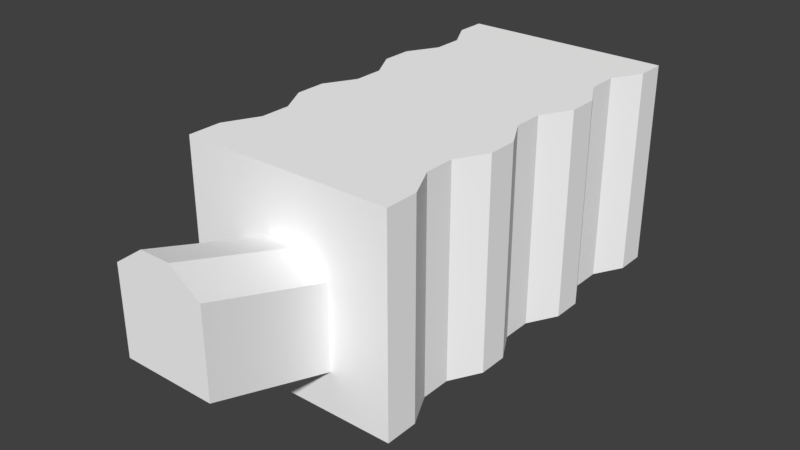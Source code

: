 # Source: Undercrypt_Entrance.blend  (saved by Blender 2.79.0; exported with 4.5.12 LTS)
import bpy
from mathutils import Matrix  # noqa: F401  (used for matrix-valued properties, if any)

bpy.ops.wm.read_factory_settings(use_empty=True)
scene = bpy.context.scene
scene.name = 'Scene'

# ---- collections
col_collection_1 = bpy.data.collections.new('Collection 1'); scene.collection.children.link(col_collection_1)

# ---- materials (node trees are filled in below, after node groups)
mat_probuilderdefault = bpy.data.materials.new('ProBuilderDefault')
mat_probuilderdefault.alpha_threshold = 0.0
mat_probuilderdefault.use_transparent_shadow = False
mat_probuilderdefault.diffuse_color = (1.0, 1.0, 1.0, 1.0)
mat_probuilderdefault.roughness = 0.5

# ---- material node trees

# ---- world
world_world = bpy.data.worlds.new('World'); scene.world = world_world
world_world.color = (0.05088, 0.05088, 0.05088)
world_world.use_sun_shadow = False
world_world.sun_shadow_jitter_overblur = 0.0
world_world.cycles.sampling_method = 'MANUAL'

# ---- meshes
me_plane = bpy.data.meshes.new('Plane')
me_plane.from_pydata([(4.545, 1.711e-06, 0.5), (4.545, 1.711e-06, 2.318), (6.364, 1.711e-06, 2.318), (6.364, 1.711e-06, 0.5), (4.545, 1.711e-06, 4.136), (5.364, 1.711e-06, 4.136), (4.545, 1.711e-06, 5.955), (5.364, 1.711e-06, 5.955), (4.545, 1.711e-06, 7.773), (6.364, 1.711e-06, 7.773), (4.545, 1.711e-06, 9.591), (6.364, 1.711e-06, 9.591), (4.545, 1.711e-06, 11.41), (5.364, 1.711e-06, 11.41), (4.545, 1.711e-06, 13.23), (5.364, 1.711e-06, 13.23), (4.545, 1.711e-06, 15.05), (6.364, 1.711e-06, 15.05), (4.545, 1.711e-06, 16.86), (6.364, 1.711e-06, 16.86), (4.545, 1.711e-06, 18.68), (5.364, 1.711e-06, 18.68), (4.545, 1.711e-06, 20.5), (5.364, 1.711e-06, 20.5), (2.727, 1.711e-06, 0.5), (2.727, 1.711e-06, 2.318), (2.727, 1.711e-06, 4.136), (2.727, 1.711e-06, 5.955), (2.727, 1.711e-06, 7.773), (2.727, 1.711e-06, 9.591), (2.727, 1.711e-06, 11.41), (2.727, 1.711e-06, 13.23), (2.727, 1.711e-06, 15.05), (2.727, 1.711e-06, 16.86), (2.727, 1.711e-06, 18.68), (2.727, 1.711e-06, 20.5), (0.9091, 1.711e-06, 0.5), (0.9091, 1.711e-06, 2.318), (0.9091, 1.711e-06, 4.136), (0.9091, 1.711e-06, 5.955), (0.9091, 1.711e-06, 7.773), (0.9091, 1.711e-06, 9.591), (-0.9091, 1.711e-06, 0.5), (-0.9091, 1.711e-06, 2.318), (-0.9091, 1.711e-06, 4.136), (-0.9091, 1.711e-06, 5.955), (-0.9091, 1.711e-06, 7.773), (-0.9091, 1.711e-06, 9.591), (-2.727, 1.711e-06, 0.5), (-2.727, 1.711e-06, 2.318), (-2.727, 1.711e-06, 4.136), (-2.727, 1.711e-06, 5.955), (-2.727, 1.711e-06, 7.773), (-2.727, 1.711e-06, 9.591), (-2.727, 1.711e-06, 11.41), (-2.727, 1.711e-06, 13.23), (-2.727, 1.711e-06, 15.05), (-2.727, 1.711e-06, 16.86), (-2.727, 1.711e-06, 18.68), (-2.727, 1.711e-06, 20.5), (-4.545, 1.711e-06, 0.5), (-4.545, 1.711e-06, 2.318), (-4.545, 1.711e-06, 4.136), (-4.545, 1.711e-06, 5.955), (-4.545, 1.711e-06, 7.773), (-4.545, 1.711e-06, 9.591), (-4.545, 1.711e-06, 11.41), (-4.545, 1.711e-06, 13.23), (-4.545, 1.711e-06, 15.05), (-4.545, 1.711e-06, 16.86), (-4.545, 1.711e-06, 18.68), (-4.545, 1.711e-06, 20.5), (-6.364, 1.711e-06, 0.5), (-6.364, 1.711e-06, 2.318), (-5.364, 1.711e-06, 4.136), (-5.364, 1.711e-06, 5.955), (-6.364, 1.711e-06, 7.773), (-6.364, 1.711e-06, 9.591), (-5.364, 1.711e-06, 11.41), (-5.364, 1.711e-06, 13.23), (-6.364, 1.711e-06, 15.05), (-6.364, 1.711e-06, 16.86), (-5.364, 1.711e-06, 18.68), (-5.364, 1.711e-06, 20.5), (4.545, 2.037e-06, 22.5), (6.364, 2.037e-06, 22.5), (2.727, 2.037e-06, 22.5), (-2.727, 2.037e-06, 22.5), (-4.545, 2.037e-06, 22.5), (-6.364, 2.037e-06, 22.5), (4.545, 2.362e-06, 24.5), (6.364, 2.362e-06, 24.5), (2.727, 2.362e-06, 24.5), (0.9091, 2.362e-06, 24.5), (-0.9091, 2.362e-06, 24.5), (-2.727, 2.362e-06, 24.5), (-4.545, 2.362e-06, 24.5), (-6.364, 2.362e-06, 24.5), (4.545, 2.5, 0.5), (6.364, 2.5, 2.318), (6.364, 2.5, 0.5), (5.364, 2.5, 4.136), (5.364, 2.5, 5.955), (6.364, 2.5, 7.773), (6.364, 2.5, 9.591), (5.364, 2.5, 11.41), (5.364, 2.5, 13.23), (6.364, 2.5, 15.05), (6.364, 2.5, 16.86), (5.364, 2.5, 18.68), (5.364, 2.5, 20.5), (2.727, 2.5, 0.5), (0.9091, 2.5, 0.5), (-0.9091, 2.5, 0.5), (-2.727, 2.5, 0.5), (-4.545, 2.5, 0.5), (-6.364, 2.5, 0.5), (-6.364, 2.5, 2.318), (-5.364, 2.5, 4.136), (-5.364, 2.5, 5.955), (-6.364, 2.5, 7.773), (-6.364, 2.5, 9.591), (-5.364, 2.5, 11.41), (-5.364, 2.5, 13.23), (-6.364, 2.5, 15.05), (-6.364, 2.5, 16.86), (-5.364, 2.5, 18.68), (-5.364, 2.5, 20.5), (0.9091, 2.5, 0.0), (-0.9091, 2.5, 0.0), (6.364, 2.5, 22.5), (-6.364, 2.5, 22.5), (4.545, 2.5, 24.5), (6.364, 2.5, 24.5), (2.727, 2.5, 24.5), (0.9091, 2.5, 24.5), (-4.545, 2.5, 24.5), (-6.364, 2.5, 24.5), (0.9091, 1.629e-06, 0.0), (-0.9091, 1.629e-06, 0.0), (-0.9091, 0.3125, 11.45), (-0.9091, 0.625, 13.32), (-0.9091, 0.9375, 15.18), (-0.9091, 1.25, 17.05), (-0.9091, 1.563, 18.91), (-0.9091, 1.875, 20.77), (-0.9091, 2.188, 22.64), (-2.727, 0.3125, 11.45), (-2.727, 0.625, 13.32), (-2.727, 0.9375, 15.18), (-2.727, 1.25, 17.05), (-2.727, 1.563, 18.91), (-2.727, 1.875, 20.77), (-2.727, 2.188, 22.64), (0.9091, 0.3125, 11.45), (0.9091, 0.625, 13.32), (0.9091, 0.9375, 15.18), (0.9091, 1.25, 17.05), (0.9091, 1.563, 18.91), (0.9091, 1.875, 20.77), (0.9091, 2.188, 22.64), (2.727, 0.3125, 11.45), (2.727, 0.625, 13.32), (2.727, 0.9375, 15.18), (2.727, 1.25, 17.05), (2.727, 1.563, 18.91), (2.727, 1.875, 20.77), (2.727, 2.188, 22.64), (4.545, 12.5, 0.5), (6.364, 12.5, 2.318), (6.364, 12.5, 0.5), (5.364, 12.5, 4.136), (5.364, 12.5, 5.955), (6.364, 12.5, 7.773), (6.364, 12.5, 9.591), (5.364, 12.5, 11.41), (5.364, 12.5, 13.23), (6.364, 12.5, 15.05), (6.364, 12.5, 16.86), (5.364, 12.5, 18.68), (5.364, 12.5, 20.5), (2.727, 12.5, 0.5), (0.9091, 12.5, 0.5), (-0.9091, 12.5, 0.5), (-2.727, 12.5, 0.5), (-4.545, 12.5, 0.5), (-6.364, 12.5, 0.5), (-6.364, 12.5, 2.318), (-5.364, 12.5, 4.136), (-5.364, 12.5, 5.955), (-6.364, 12.5, 7.773), (-6.364, 12.5, 9.591), (-5.364, 12.5, 11.41), (-5.364, 12.5, 13.23), (-6.364, 12.5, 15.05), (-6.364, 12.5, 16.86), (-5.364, 12.5, 18.68), (-5.364, 12.5, 20.5), (6.364, 12.5, 22.5), (-6.364, 12.5, 22.5), (4.545, 12.5, 24.5), (6.364, 12.5, 24.5), (2.727, 12.5, 24.5), (-4.545, 12.5, 24.5), (-6.364, 12.5, 24.5), (5.364, 7.5, 4.136), (5.364, 7.5, 5.955), (-4.545, 7.5, 0.5), (-2.727, 7.5, 0.5), (-6.364, 7.5, 0.5), (5.364, 7.5, 20.5), (6.364, 7.5, 22.5), (-0.9091, 7.5, 0.5), (6.364, 7.5, 16.86), (5.364, 7.5, 18.68), (-6.364, 7.5, 22.5), (-5.364, 7.5, 20.5), (6.364, 7.5, 9.591), (5.364, 7.5, 11.41), (-5.364, 7.5, 4.136), (-6.364, 7.5, 2.318), (6.364, 7.5, 24.5), (4.545, 7.5, 24.5), (-5.364, 7.5, 18.68), (-6.364, 7.5, 16.86), (6.364, 7.5, 0.5), (6.364, 7.5, 2.318), (2.727, 7.5, 24.5), (-6.364, 7.5, 7.773), (-5.364, 7.5, 5.955), (6.364, 7.5, 15.05), (-6.364, 7.5, 9.591), (-4.545, 7.5, 24.5), (-6.364, 7.5, 24.5), (-5.364, 7.5, 11.41), (6.364, 7.5, 7.773), (4.545, 7.5, 0.5), (-6.364, 7.5, 15.05), (-5.364, 7.5, 13.23), (2.727, 7.5, 0.5), (5.364, 7.5, 13.23), (0.9091, 7.5, 0.5), (0.9091, 8.75, 24.5), (-0.9091, 8.75, 24.5), (-0.9091, 2.5, 24.5), (-2.727, 2.5, 24.5), (-2.727, 12.5, 24.5), (-2.727, 7.5, 24.5), (2.727, 4.842, 32.0), (0.9091, 4.842, 32.0), (-0.9091, 4.842, 32.0), (-2.727, 4.842, 32.0), (2.727, 9.842, 32.0), (-2.727, 9.842, 32.0), (0.9091, 11.09, 32.0), (-0.9091, 11.09, 32.0), (0.9091, 12.5, 24.5), (-0.9091, 12.5, 24.5)], [], [(0, 1, 2, 3), (1, 4, 5, 2), (4, 6, 7, 5), (6, 8, 9, 7), (8, 10, 11, 9), (10, 12, 13, 11), (12, 14, 15, 13), (14, 16, 17, 15), (16, 18, 19, 17), (18, 20, 21, 19), (20, 22, 23, 21), (24, 25, 1, 0), (25, 26, 4, 1), (26, 27, 6, 4), (27, 28, 8, 6), (28, 29, 10, 8), (29, 30, 12, 10), (30, 31, 14, 12), (31, 32, 16, 14), (32, 33, 18, 16), (33, 34, 20, 18), (34, 35, 22, 20), (36, 37, 25, 24), (37, 38, 26, 25), (38, 39, 27, 26), (39, 40, 28, 27), (40, 41, 29, 28), (42, 43, 37, 36), (43, 44, 38, 37), (44, 45, 39, 38), (45, 46, 40, 39), (46, 47, 41, 40), (48, 49, 43, 42), (49, 50, 44, 43), (50, 51, 45, 44), (51, 52, 46, 45), (52, 53, 47, 46), (60, 61, 49, 48), (61, 62, 50, 49), (62, 63, 51, 50), (63, 64, 52, 51), (64, 65, 53, 52), (65, 66, 54, 53), (66, 67, 55, 54), (67, 68, 56, 55), (68, 69, 57, 56), (69, 70, 58, 57), (70, 71, 59, 58), (72, 73, 61, 60), (73, 74, 62, 61), (74, 75, 63, 62), (75, 76, 64, 63), (76, 77, 65, 64), (77, 78, 66, 65), (78, 79, 67, 66), (79, 80, 68, 67), (80, 81, 69, 68), (81, 82, 70, 69), (82, 83, 71, 70), (22, 35, 86, 84), (23, 22, 84, 85), (71, 83, 89, 88), (59, 71, 88, 87), (87, 88, 96, 95), (85, 84, 90, 91), (88, 89, 97, 96), (84, 86, 92, 90), (113, 129, 128, 112), (19, 21, 109, 108), (78, 77, 121, 122), (36, 112, 128, 138), (5, 7, 102, 101), (81, 80, 124, 125), (139, 129, 113, 42), (36, 24, 111, 112), (74, 73, 117, 118), (85, 91, 133, 130), (2, 5, 101, 99), (89, 83, 127, 131), (9, 11, 104, 103), (24, 0, 98, 111), (97, 89, 131, 137), (91, 90, 132, 133), (7, 9, 103, 102), (90, 92, 134, 132), (3, 2, 99, 100), (76, 75, 119, 120), (94, 95, 245, 244), (48, 42, 113, 114), (15, 17, 107, 106), (72, 60, 115, 116), (96, 97, 137, 136), (73, 72, 116, 117), (79, 78, 122, 123), (0, 3, 100, 98), (95, 96, 136, 245), (17, 19, 108, 107), (83, 82, 126, 127), (13, 15, 106, 105), (93, 94, 244, 135), (11, 13, 105, 104), (77, 76, 120, 121), (92, 93, 135, 134), (82, 81, 125, 126), (42, 36, 138, 139), (21, 23, 110, 109), (80, 79, 123, 124), (60, 48, 114, 115), (75, 74, 118, 119), (23, 85, 130, 110), (153, 245, 244, 146), (146, 244, 135, 160), (160, 135, 134, 167), (41, 154, 161, 29), (154, 155, 162, 161), (155, 156, 163, 162), (156, 157, 164, 163), (157, 158, 165, 164), (158, 159, 166, 165), (159, 160, 167, 166), (47, 140, 154, 41), (140, 141, 155, 154), (141, 142, 156, 155), (142, 143, 157, 156), (143, 144, 158, 157), (144, 145, 159, 158), (145, 146, 160, 159), (53, 147, 140, 47), (147, 148, 141, 140), (148, 149, 142, 141), (149, 150, 143, 142), (150, 151, 144, 143), (151, 152, 145, 144), (152, 153, 146, 145), (54, 147, 53), (55, 148, 147, 54), (56, 149, 148, 55), (57, 150, 149, 56), (58, 151, 150, 57), (59, 152, 151, 58), (87, 153, 152, 59), (245, 153, 87, 95), (167, 134, 92, 86), (86, 35, 166, 167), (35, 34, 165, 166), (34, 33, 164, 165), (33, 32, 163, 164), (32, 31, 162, 163), (31, 30, 161, 162), (30, 29, 161), (205, 206, 172, 171), (207, 208, 184, 185), (209, 207, 185, 186), (210, 211, 198, 180), (208, 212, 183, 184), (213, 214, 179, 178), (215, 216, 197, 199), (217, 218, 175, 174), (219, 220, 187, 188), (221, 222, 200, 201), (223, 224, 195, 196), (225, 226, 169, 170), (222, 227, 202, 200), (228, 229, 189, 190), (230, 213, 178, 177), (229, 219, 188, 189), (231, 228, 190, 191), (232, 233, 204, 203), (234, 231, 191, 192), (226, 205, 171, 169), (247, 232, 203, 246), (235, 217, 174, 173), (236, 225, 170, 168), (220, 209, 186, 187), (216, 223, 196, 197), (214, 210, 180, 179), (237, 238, 193, 194), (224, 237, 194, 195), (211, 221, 201, 198), (239, 236, 168, 181), (218, 240, 176, 175), (212, 241, 182, 183), (233, 215, 199, 204), (206, 235, 173, 172), (241, 239, 181, 182), (238, 234, 192, 193), (240, 230, 177, 176), (106, 107, 230, 240), (123, 122, 234, 238), (112, 111, 239, 241), (102, 103, 235, 206), (137, 131, 215, 233), (113, 112, 241, 212), (105, 106, 240, 218), (111, 98, 236, 239), (130, 133, 221, 211), (125, 124, 237, 224), (124, 123, 238, 237), (109, 110, 210, 214), (127, 126, 223, 216), (117, 116, 209, 220), (98, 100, 225, 236), (103, 104, 217, 235), (245, 136, 232, 247), (99, 101, 205, 226), (122, 121, 231, 234), (136, 137, 233, 232), (121, 120, 228, 231), (119, 118, 219, 229), (107, 108, 213, 230), (120, 119, 229, 228), (132, 134, 227, 222), (100, 99, 226, 225), (126, 125, 224, 223), (133, 132, 222, 221), (118, 117, 220, 219), (104, 105, 218, 217), (131, 127, 216, 215), (108, 109, 214, 213), (114, 113, 212, 208), (110, 130, 211, 210), (116, 115, 207, 209), (115, 114, 208, 207), (101, 102, 206, 205), (180, 198, 201, 200, 202, 256, 257, 246, 203, 204, 199, 197, 196, 195, 194, 193, 192, 191, 190, 189, 188, 187, 186, 185, 184, 183, 182, 181, 168, 170, 169, 171, 172, 173, 174, 175, 176, 177, 178, 179), (135, 244, 250, 249), (244, 245, 251, 250), (243, 255, 253, 247), (227, 252, 254, 242), (227, 134, 248, 252), (134, 135, 249, 248), (242, 254, 255, 243), (245, 247, 253, 251), (247, 246, 257, 243), (243, 257, 256, 242), (242, 256, 202, 227), (251, 253, 255, 250), (250, 255, 254, 249), (249, 254, 252, 248)])
_uv = me_plane.uv_layers.new(name='UVMap')
_uv.uv.foreach_set('vector', [-4.545, -10.0, -4.545, -8.182, -6.364, -8.182, -6.364, -10.0, -4.545, -8.182, -4.545, -6.364, -6.364, -6.364, -6.364, -8.182, -4.545, -6.364, -4.545, -4.545, -6.364, -4.545, -6.364, -6.364, -4.545, -4.545, -4.545, -2.727, -6.364, -2.727, -6.364, -4.545, -4.545, -2.727, -4.545, -0.9091, -6.364, -0.9091, -6.364, -2.727, -4.545, -0.9091, -4.545, 0.9091, -6.364, 0.9091, -6.364, -0.9091, -4.545, 0.9091, -4.545, 2.727, -6.364, 2.727, -6.364, 0.9091, -4.545, 2.727, -4.545, 4.545, -6.364, 4.545, -6.364, 2.727, -4.545, 4.545, -4.545, 6.364, -6.364, 6.364, -6.364, 4.545, -4.545, 6.364, -4.545, 8.182, -6.364, 8.182, -6.364, 6.364, -4.545, 8.182, -4.545, 10.0, -6.364, 10.0, -6.364, 8.182, -2.727, -10.0, -2.727, -8.182, -4.545, -8.182, -4.545, -10.0, -2.727, -8.182, -2.727, -6.364, -4.545, -6.364, -4.545, -8.182, -2.727, -6.364, -2.727, -4.545, -4.545, -4.545, -4.545, -6.364, -2.727, -4.545, -2.727, -2.727, -4.545, -2.727, -4.545, -4.545, -2.727, -2.727, -2.727, -0.9091, -4.545, -0.9091, -4.545, -2.727, -2.727, -0.9091, -2.727, 0.9091, -4.545, 0.9091, -4.545, -0.9091, -2.727, 0.9091, -2.727, 2.727, -4.545, 2.727, -4.545, 0.9091, -2.727, 2.727, -2.727, 4.545, -4.545, 4.545, -4.545, 2.727, -2.727, 4.545, -2.727, 6.364, -4.545, 6.364, -4.545, 4.545, -2.727, 6.364, -2.727, 8.182, -4.545, 8.182, -4.545, 6.364, -2.727, 8.182, -2.727, 10.0, -4.545, 10.0, -4.545, 8.182, -0.9091, -10.0, -0.9091, -8.182, -2.727, -8.182, -2.727, -10.0, -0.9091, -8.182, -0.9091, -6.364, -2.727, -6.364, -2.727, -8.182, -0.9091, -6.364, -0.9091, -4.545, -2.727, -4.545, -2.727, -6.364, -0.9091, -4.545, -0.9091, -2.727, -2.727, -2.727, -2.727, -4.545, -0.9091, -2.727, -0.9091, -0.9091, -2.727, -0.9091, -2.727, -2.727, 0.9091, -10.0, 0.9091, -8.182, -0.9091, -8.182, -0.9091, -10.0, 0.9091, -8.182, 0.9091, -6.364, -0.9091, -6.364, -0.9091, -8.182, 0.9091, -6.364, 0.9091, -4.545, -0.9091, -4.545, -0.9091, -6.364, 0.9091, -4.545, 0.9091, -2.727, -0.9091, -2.727, -0.9091, -4.545, 0.9091, -2.727, 0.9091, -0.9091, -0.9091, -0.9091, -0.9091, -2.727, 2.727, -10.0, 2.727, -8.182, 0.9091, -8.182, 0.9091, -10.0, 2.727, -8.182, 2.727, -6.364, 0.9091, -6.364, 0.9091, -8.182, 2.727, -6.364, 2.727, -4.545, 0.9091, -4.545, 0.9091, -6.364, 2.727, -4.545, 2.727, -2.727, 0.9091, -2.727, 0.9091, -4.545, 2.727, -2.727, 2.727, -0.9091, 0.9091, -0.9091, 0.9091, -2.727, 4.545, -10.0, 4.545, -8.182, 2.727, -8.182, 2.727, -10.0, 4.545, -8.182, 4.545, -6.364, 2.727, -6.364, 2.727, -8.182, 4.545, -6.364, 4.545, -4.545, 2.727, -4.545, 2.727, -6.364, 4.545, -4.545, 4.545, -2.727, 2.727, -2.727, 2.727, -4.545, 4.545, -2.727, 4.545, -0.9091, 2.727, -0.9091, 2.727, -2.727, 4.545, -0.9091, 4.545, 0.9091, 2.727, 0.9091, 2.727, -0.9091, 4.545, 0.9091, 4.545, 2.727, 2.727, 2.727, 2.727, 0.9091, 4.545, 2.727, 4.545, 4.545, 2.727, 4.545, 2.727, 2.727, 4.545, 4.545, 4.545, 6.364, 2.727, 6.364, 2.727, 4.545, 4.545, 6.364, 4.545, 8.182, 2.727, 8.182, 2.727, 6.364, 4.545, 8.182, 4.545, 10.0, 2.727, 10.0, 2.727, 8.182, 6.364, -10.0, 6.364, -8.182, 4.545, -8.182, 4.545, -10.0, 6.364, -8.182, 6.364, -6.364, 4.545, -6.364, 4.545, -8.182, 6.364, -6.364, 6.364, -4.545, 4.545, -4.545, 4.545, -6.364, 6.364, -4.545, 6.364, -2.727, 4.545, -2.727, 4.545, -4.545, 6.364, -2.727, 6.364, -0.9091, 4.545, -0.9091, 4.545, -2.727, 6.364, -0.9091, 6.364, 0.9091, 4.545, 0.9091, 4.545, -0.9091, 6.364, 0.9091, 6.364, 2.727, 4.545, 2.727, 4.545, 0.9091, 6.364, 2.727, 6.364, 4.545, 4.545, 4.545, 4.545, 2.727, 6.364, 4.545, 6.364, 6.364, 4.545, 6.364, 4.545, 4.545, 6.364, 6.364, 6.364, 8.182, 4.545, 8.182, 4.545, 6.364, 6.364, 8.182, 6.364, 10.0, 4.545, 10.0, 4.545, 8.182, -4.545, 10.0, -2.727, 10.0, -2.727, 10.0, -4.545, 10.0, -6.364, 10.0, -4.545, 10.0, -4.545, 10.0, -6.364, 10.0, 4.545, 10.0, 6.364, 10.0, 6.364, 10.0, 4.545, 10.0, 2.727, 10.0, 4.545, 10.0, 4.545, 10.0, 2.727, 10.0, 2.727, 10.0, 4.545, 10.0, 4.545, 10.0, 2.727, 10.0, -6.364, 10.0, -4.545, 10.0, -4.545, 10.0, -6.364, 10.0, 4.545, 10.0, 6.364, 10.0, 6.364, 10.0, 4.545, 10.0, -4.545, 10.0, -2.727, 10.0, -2.727, 10.0, -4.545, 10.0, 0.9091, -10.0, 0.9091, -10.0, -0.9091, -10.0, -0.9091, -10.0, -6.364, 6.364, -6.364, 8.182, -6.364, 8.182, -6.364, 6.364, 6.364, 0.9091, 6.364, -0.9091, 6.364, -0.9091, 6.364, 0.9091, 0.0, 0.0, 0.0, 0.0, 0.0, 0.0, 0.0, 0.0, -6.364, -6.364, -6.364, -4.545, -6.364, -4.545, -6.364, -6.364, 6.364, 6.364, 6.364, 4.545, 6.364, 4.545, 6.364, 6.364, 0.0, 0.0, 0.0, 0.0, 0.0, 0.0, 0.0, 0.0, -0.9091, -10.0, -2.727, -10.0, -2.727, -10.0, -0.9091, -10.0, 6.364, -6.364, 6.364, -8.182, 6.364, -8.182, 6.364, -6.364, -6.364, 10.0, -6.364, 10.0, -6.364, 10.0, -6.364, 10.0, -6.364, -8.182, -6.364, -6.364, -6.364, -6.364, -6.364, -8.182, 6.364, 10.0, 6.364, 10.0, 6.364, 10.0, 6.364, 10.0, -6.364, -2.727, -6.364, -0.9091, -6.364, -0.9091, -6.364, -2.727, -2.727, -10.0, -4.545, -10.0, -4.545, -10.0, -2.727, -10.0, 6.364, 10.0, 6.364, 10.0, 6.364, 10.0, 6.364, 10.0, -6.364, 10.0, -4.545, 10.0, -4.545, 10.0, -6.364, 10.0, -6.364, -4.545, -6.364, -2.727, -6.364, -2.727, -6.364, -4.545, -4.545, 10.0, -2.727, 10.0, -2.727, 10.0, -4.545, 10.0, -6.364, -10.0, -6.364, -8.182, -6.364, -8.182, -6.364, -10.0, 6.364, -2.727, 6.364, -4.545, 6.364, -4.545, 6.364, -2.727, 0.9091, 10.0, 2.727, 10.0, 2.727, 10.0, 0.9091, 10.0, 2.727, -10.0, 0.9091, -10.0, 0.9091, -10.0, 2.727, -10.0, -6.364, 2.727, -6.364, 4.545, -6.364, 4.545, -6.364, 2.727, 6.364, -10.0, 4.545, -10.0, 4.545, -10.0, 6.364, -10.0, 4.545, 10.0, 6.364, 10.0, 6.364, 10.0, 4.545, 10.0, 6.364, -8.182, 6.364, -10.0, 6.364, -10.0, 6.364, -8.182, 6.364, 2.727, 6.364, 0.9091, 6.364, 0.9091, 6.364, 2.727, -4.545, -10.0, -6.364, -10.0, -6.364, -10.0, -4.545, -10.0, 2.727, 10.0, 4.545, 10.0, 4.545, 10.0, 2.727, 10.0, -6.364, 4.545, -6.364, 6.364, -6.364, 6.364, -6.364, 4.545, 6.364, 10.0, 6.364, 8.182, 6.364, 8.182, 6.364, 10.0, -6.364, 0.9091, -6.364, 2.727, -6.364, 2.727, -6.364, 0.9091, -0.9091, 10.0, 0.9091, 10.0, 0.9091, 10.0, -0.9091, 10.0, -6.364, -0.9091, -6.364, 0.9091, -6.364, 0.9091, -6.364, -0.9091, 6.364, -0.9091, 6.364, -2.727, 6.364, -2.727, 6.364, -0.9091, -2.727, 10.0, -0.9091, 10.0, -0.9091, 10.0, -2.727, 10.0, 6.364, 8.182, 6.364, 6.364, 6.364, 6.364, 6.364, 8.182, 0.9091, -10.0, -0.9091, -10.0, -0.9091, -10.0, 0.9091, -10.0, -6.364, 8.182, -6.364, 10.0, -6.364, 10.0, -6.364, 8.182, 6.364, 4.545, 6.364, 2.727, 6.364, 2.727, 6.364, 4.545, 4.545, -10.0, 2.727, -10.0, 2.727, -10.0, 4.545, -10.0, 6.364, -4.545, 6.364, -6.364, 6.364, -6.364, 6.364, -4.545, -6.364, 10.0, -6.364, 10.0, -6.364, 10.0, -6.364, 10.0, 2.727, 8.636, 2.727, 10.0, 0.9091, 10.0, 0.9091, 8.636, 0.9091, 8.636, 0.9091, 10.0, -0.9091, 10.0, -0.9091, 8.636, -0.9091, 8.636, -0.9091, 10.0, -2.727, 10.0, -2.727, 8.636, -0.9091, -0.9091, -0.9091, 0.4545, -2.727, 0.4545, -2.727, -0.9091, -0.9091, 0.4545, -0.9091, 1.818, -2.727, 1.818, -2.727, 0.4545, -0.9091, 1.818, -0.9091, 3.182, -2.727, 3.182, -2.727, 1.818, -0.9091, 3.182, -0.9091, 4.545, -2.727, 4.545, -2.727, 3.182, -0.9091, 4.545, -0.9091, 5.909, -2.727, 5.909, -2.727, 4.545, -0.9091, 5.909, -0.9091, 7.273, -2.727, 7.273, -2.727, 5.909, -0.9091, 7.273, -0.9091, 8.636, -2.727, 8.636, -2.727, 7.273, 0.9091, -0.9091, 0.9091, 0.4545, -0.9091, 0.4545, -0.9091, -0.9091, 0.9091, 0.4545, 0.9091, 1.818, -0.9091, 1.818, -0.9091, 0.4545, 0.9091, 1.818, 0.9091, 3.182, -0.9091, 3.182, -0.9091, 1.818, 0.9091, 3.182, 0.9091, 4.545, -0.9091, 4.545, -0.9091, 3.182, 0.9091, 4.545, 0.9091, 5.909, -0.9091, 5.909, -0.9091, 4.545, 0.9091, 5.909, 0.9091, 7.273, -0.9091, 7.273, -0.9091, 5.909, 0.9091, 7.273, 0.9091, 8.636, -0.9091, 8.636, -0.9091, 7.273, 2.727, -0.9091, 2.727, 0.4545, 0.9091, 0.4545, 0.9091, -0.9091, 2.727, 0.4545, 2.727, 1.818, 0.9091, 1.818, 0.9091, 0.4545, 2.727, 1.818, 2.727, 3.182, 0.9091, 3.182, 0.9091, 1.818, 2.727, 3.182, 2.727, 4.545, 0.9091, 4.545, 0.9091, 3.182, 2.727, 4.545, 2.727, 5.909, 0.9091, 5.909, 0.9091, 4.545, 2.727, 5.909, 2.727, 7.273, 0.9091, 7.273, 0.9091, 5.909, 2.727, 7.273, 2.727, 8.636, 0.9091, 8.636, 0.9091, 7.273, 2.727, 0.9091, 2.727, 0.4545, 2.727, -0.9091, 2.727, 2.727, 2.727, 1.818, 2.727, 0.4545, 2.727, 0.9091, 2.727, 4.545, 2.727, 3.182, 2.727, 1.818, 2.727, 2.727, 2.727, 6.364, 2.727, 4.545, 2.727, 3.182, 2.727, 4.545, 2.727, 8.182, 2.727, 5.909, 2.727, 4.545, 2.727, 6.364, 2.727, 10.0, 2.727, 7.273, 2.727, 5.909, 2.727, 8.182, 2.727, 10.0, 2.727, 8.636, 2.727, 7.273, 2.727, 10.0, 2.727, 10.0, 2.727, 8.636, 2.727, 10.0, 2.727, 10.0, -2.727, 8.636, -2.727, 10.0, -2.727, 10.0, -2.727, 10.0, -2.727, 10.0, -2.727, 10.0, -2.727, 7.273, -2.727, 8.636, -2.727, 10.0, -2.727, 8.182, -2.727, 5.909, -2.727, 7.273, -2.727, 8.182, -2.727, 6.364, -2.727, 4.545, -2.727, 5.909, -2.727, 6.364, -2.727, 4.545, -2.727, 3.182, -2.727, 4.545, -2.727, 4.545, -2.727, 2.727, -2.727, 1.818, -2.727, 3.182, -2.727, 2.727, -2.727, 0.9091, -2.727, 0.4545, -2.727, 1.818, -2.727, 0.9091, -2.727, -0.9091, -2.727, 0.4545, -6.364, -6.364, -6.364, -4.545, -6.364, -4.545, -6.364, -6.364, 4.545, -10.0, 2.727, -10.0, 2.727, -10.0, 4.545, -10.0, 6.364, -10.0, 4.545, -10.0, 4.545, -10.0, 6.364, -10.0, -6.364, 10.0, -6.364, 10.0, -6.364, 10.0, -6.364, 10.0, 2.727, -10.0, 0.9091, -10.0, 0.9091, -10.0, 2.727, -10.0, -6.364, 6.364, -6.364, 8.182, -6.364, 8.182, -6.364, 6.364, 6.364, 10.0, 6.364, 10.0, 6.364, 10.0, 6.364, 10.0, -6.364, -0.9091, -6.364, 0.9091, -6.364, 0.9091, -6.364, -0.9091, 6.364, -6.364, 6.364, -8.182, 6.364, -8.182, 6.364, -6.364, -6.364, 10.0, -4.545, 10.0, -4.545, 10.0, -6.364, 10.0, 6.364, 8.182, 6.364, 6.364, 6.364, 6.364, 6.364, 8.182, -6.364, -10.0, -6.364, -8.182, -6.364, -8.182, -6.364, -10.0, -4.545, 10.0, -2.727, 10.0, -2.727, 10.0, -4.545, 10.0, 6.364, -2.727, 6.364, -4.545, 6.364, -4.545, 6.364, -2.727, -6.364, 4.545, -6.364, 6.364, -6.364, 6.364, -6.364, 4.545, 6.364, -4.545, 6.364, -6.364, 6.364, -6.364, 6.364, -4.545, 6.364, -0.9091, 6.364, -2.727, 6.364, -2.727, 6.364, -0.9091, 4.545, 10.0, 6.364, 10.0, 6.364, 10.0, 4.545, 10.0, 6.364, 0.9091, 6.364, -0.9091, 6.364, -0.9091, 6.364, 0.9091, -6.364, -8.182, -6.364, -6.364, -6.364, -6.364, -6.364, -8.182, 2.727, 10.0, 4.545, 10.0, 4.545, 10.0, 2.727, 10.0, -6.364, -2.727, -6.364, -0.9091, -6.364, -0.9091, -6.364, -2.727, -4.545, -10.0, -6.364, -10.0, -6.364, -10.0, -4.545, -10.0, 6.364, -8.182, 6.364, -10.0, 6.364, -10.0, 6.364, -8.182, 6.364, 10.0, 6.364, 8.182, 6.364, 8.182, 6.364, 10.0, -6.364, 8.182, -6.364, 10.0, -6.364, 10.0, -6.364, 8.182, 6.364, 4.545, 6.364, 2.727, 6.364, 2.727, 6.364, 4.545, 6.364, 6.364, 6.364, 4.545, 6.364, 4.545, 6.364, 6.364, -6.364, 10.0, -6.364, 10.0, -6.364, 10.0, -6.364, 10.0, -2.727, -10.0, -4.545, -10.0, -4.545, -10.0, -2.727, -10.0, -6.364, 0.9091, -6.364, 2.727, -6.364, 2.727, -6.364, 0.9091, 0.9091, -10.0, -0.9091, -10.0, -0.9091, -10.0, 0.9091, -10.0, 6.364, 10.0, 6.364, 10.0, 6.364, 10.0, 6.364, 10.0, -6.364, -4.545, -6.364, -2.727, -6.364, -2.727, -6.364, -4.545, -0.9091, -10.0, -2.727, -10.0, -2.727, -10.0, -0.9091, -10.0, 6.364, 2.727, 6.364, 0.9091, 6.364, 0.9091, 6.364, 2.727, -6.364, 2.727, -6.364, 4.545, -6.364, 4.545, -6.364, 2.727, -6.364, 2.727, -6.364, 4.545, -6.364, 4.545, -6.364, 2.727, 6.364, 2.727, 6.364, 0.9091, 6.364, 0.9091, 6.364, 2.727, -0.9091, -10.0, -2.727, -10.0, -2.727, -10.0, -0.9091, -10.0, -6.364, -4.545, -6.364, -2.727, -6.364, -2.727, -6.364, -4.545, 6.364, 10.0, 6.364, 10.0, 6.364, 10.0, 6.364, 10.0, 0.9091, -10.0, -0.9091, -10.0, -0.9091, -10.0, 0.9091, -10.0, -6.364, 0.9091, -6.364, 2.727, -6.364, 2.727, -6.364, 0.9091, -2.727, -10.0, -4.545, -10.0, -4.545, -10.0, -2.727, -10.0, -6.364, 10.0, -6.364, 10.0, -6.364, 10.0, -6.364, 10.0, 6.364, 6.364, 6.364, 4.545, 6.364, 4.545, 6.364, 6.364, 6.364, 4.545, 6.364, 2.727, 6.364, 2.727, 6.364, 4.545, -6.364, 8.182, -6.364, 10.0, -6.364, 10.0, -6.364, 8.182, 6.364, 10.0, 6.364, 8.182, 6.364, 8.182, 6.364, 10.0, 6.364, -8.182, 6.364, -10.0, 6.364, -10.0, 6.364, -8.182, -4.545, -10.0, -6.364, -10.0, -6.364, -10.0, -4.545, -10.0, -6.364, -2.727, -6.364, -0.9091, -6.364, -0.9091, -6.364, -2.727, 2.727, 10.0, 4.545, 10.0, 4.545, 10.0, 2.727, 10.0, -6.364, -8.182, -6.364, -6.364, -6.364, -6.364, -6.364, -8.182, 6.364, 0.9091, 6.364, -0.9091, 6.364, -0.9091, 6.364, 0.9091, 4.545, 10.0, 6.364, 10.0, 6.364, 10.0, 4.545, 10.0, 6.364, -0.9091, 6.364, -2.727, 6.364, -2.727, 6.364, -0.9091, 6.364, -4.545, 6.364, -6.364, 6.364, -6.364, 6.364, -4.545, -6.364, 4.545, -6.364, 6.364, -6.364, 6.364, -6.364, 4.545, 6.364, -2.727, 6.364, -4.545, 6.364, -4.545, 6.364, -2.727, -4.545, 10.0, -2.727, 10.0, -2.727, 10.0, -4.545, 10.0, -6.364, -10.0, -6.364, -8.182, -6.364, -8.182, -6.364, -10.0, 6.364, 8.182, 6.364, 6.364, 6.364, 6.364, 6.364, 8.182, -6.364, 10.0, -4.545, 10.0, -4.545, 10.0, -6.364, 10.0, 6.364, -6.364, 6.364, -8.182, 6.364, -8.182, 6.364, -6.364, -6.364, -0.9091, -6.364, 0.9091, -6.364, 0.9091, -6.364, -0.9091, 6.364, 10.0, 6.364, 10.0, 6.364, 10.0, 6.364, 10.0, -6.364, 6.364, -6.364, 8.182, -6.364, 8.182, -6.364, 6.364, 2.727, -10.0, 0.9091, -10.0, 0.9091, -10.0, 2.727, -10.0, -6.364, 10.0, -6.364, 10.0, -6.364, 10.0, -6.364, 10.0, 6.364, -10.0, 4.545, -10.0, 4.545, -10.0, 6.364, -10.0, 4.545, -10.0, 2.727, -10.0, 2.727, -10.0, 4.545, -10.0, -6.364, -6.364, -6.364, -4.545, -6.364, -4.545, -6.364, -6.364, -6.364, 10.0, -6.364, 10.0, -6.364, 10.0, -4.545, 10.0, -2.727, 10.0, 0.0, 0.0, 0.0, 0.0, 0.0, 0.0, 4.545, 10.0, 6.364, 10.0, 6.364, 10.0, 6.364, 10.0, 6.364, 8.182, 6.364, 6.364, 6.364, 4.545, 6.364, 2.727, 6.364, 0.9091, 6.364, -0.9091, 6.364, -2.727, 6.364, -4.545, 6.364, -6.364, 6.364, -8.182, 6.364, -10.0, 4.545, -10.0, 2.727, -10.0, 0.9091, -10.0, -0.9091, -10.0, -2.727, -10.0, -4.545, -10.0, -6.364, -10.0, -6.364, -8.182, -6.364, -6.364, -6.364, -4.545, -6.364, -2.727, -6.364, -0.9091, -6.364, 0.9091, -6.364, 2.727, -6.364, 4.545, -6.364, 6.364, -6.364, 8.182, -0.9091, 10.0, 0.9091, 10.0, 0.9091, 10.0, -0.9091, 10.0, 0.9091, 10.0, 2.727, 10.0, 2.727, 10.0, 0.9091, 10.0, 0.0, 0.0, 0.0, 0.0, 0.0, 0.0, 0.0, 0.0, 0.0, 0.0, 0.0, 0.0, 0.0, 0.0, 0.0, 0.0, -2.727, 10.0, -2.727, 10.0, -2.727, 10.0, -2.727, 10.0, -2.727, 10.0, -0.9091, 10.0, -0.9091, 10.0, -2.727, 10.0, 0.0, 0.0, 0.0, 0.0, 0.0, 0.0, 0.0, 0.0, 2.727, 10.0, 2.727, 10.0, 2.727, 10.0, 2.727, 10.0, 0.0, 0.0, 0.0, 0.0, 0.0, 0.0, 0.0, 0.0, 0.0, 0.0, 0.0, 0.0, 0.0, 0.0, 0.0, 0.0, 0.0, 0.0, 0.0, 0.0, 0.0, 0.0, 0.0, 0.0, 2.727, 10.0, 2.727, 10.0, 0.0, 0.0, 0.9091, 10.0, 0.9091, 10.0, 0.0, 0.0, 0.0, 0.0, -0.9091, 10.0, -0.9091, 10.0, 0.0, 0.0, 0.0, 0.0, -2.727, 10.0])
me_plane.materials.append(mat_probuilderdefault)
me_plane.use_remesh_preserve_volume = False
me_plane.use_remesh_preserve_attributes = False
me_plane.use_mirror_vertex_groups = False
me_plane.update()
me_plane.normals_split_custom_set([tuple(v) for v in zip(*[iter([0.0, 1.0, 0.0, 0.0, 1.0, 0.0, 0.0, 1.0, 0.0, 0.0, 1.0, 0.0, 0.0, 1.0, 0.0, 0.0, 1.0, 0.0, 0.0, 1.0, 0.0, 0.0, 1.0, 0.0, 0.0, 1.0, 0.0, 0.0, 1.0, 0.0, 0.0, 1.0, 0.0, 0.0, 1.0, 0.0, 0.0, 1.0, 0.0, 0.0, 1.0, 0.0, 0.0, 1.0, 0.0, 0.0, 1.0, 0.0, 0.0, 1.0, 0.0, 0.0, 1.0, 0.0, 0.0, 1.0, 0.0, 0.0, 1.0, 0.0, 0.0, 1.0, 0.0, 0.0, 1.0, 0.0, 0.0, 1.0, 0.0, 0.0, 1.0, 0.0, 0.0, 1.0, 0.0, 0.0, 1.0, 0.0, 0.0, 1.0, 0.0, 0.0, 1.0, 0.0, 0.0, 1.0, 0.0, 0.0, 1.0, 0.0, 0.0, 1.0, 0.0, 0.0, 1.0, 0.0, 0.0, 1.0, 0.0, 0.0, 1.0, 0.0, 0.0, 1.0, 0.0, 0.0, 1.0, 0.0, 0.0, 1.0, 0.0, 0.0, 1.0, 0.0, 0.0, 1.0, 0.0, 0.0, 1.0, 0.0, 0.0, 1.0, 0.0, 0.0, 1.0, 0.0, 0.0, 1.0, 0.0, 0.0, 1.0, 0.0, 0.0, 1.0, 0.0, 0.0, 1.0, 0.0, 0.0, 1.0, 0.0, 0.0, 1.0, 0.0, 0.0, 1.0, 0.0, 0.0, 1.0, 0.0, 0.0, 1.0, 0.0, 0.0, 1.0, 0.0, 0.0, 1.0, 0.0, 0.0, 1.0, 0.0, 0.0, 1.0, 0.0, 0.0, 1.0, 0.0, 0.0, 1.0, 0.0, 0.0, 1.0, 0.0, 0.0, 1.0, 0.0, 0.0, 1.0, 0.0, 0.0, 1.0, 0.0, 0.0, 1.0, 0.0, 0.0, 1.0, 0.0, 0.0, 1.0, 0.0, 0.0, 1.0, 0.0, 0.0, 1.0, 0.0, 0.0, 1.0, 0.0, 0.0, 1.0, 0.0, 0.0, 1.0, 0.0, 0.0, 1.0, 0.0, 0.0, 1.0, 0.0, 0.0, 1.0, 0.0, 0.0, 1.0, 0.0, 0.0, 1.0, 0.0, 0.0, 1.0, 0.0, 0.0, 1.0, 0.0, 0.0, 1.0, 0.0, 0.0, 1.0, 0.0, 0.0, 1.0, 0.0, 0.0, 1.0, 0.0, 0.0, 1.0, 0.0, 0.0, 1.0, 0.0, 0.0, 1.0, 0.0, 0.0, 1.0, 0.0, 0.0, 1.0, 0.0, 0.0, 1.0, 0.0, 0.0, 1.0, 0.0, 0.0, 1.0, 0.0, 0.0, 1.0, 0.0, 0.0, 1.0, 0.0, 0.0, 1.0, 0.0, 0.0, 1.0, 0.0, 0.0, 1.0, 0.0, 0.0, 1.0, 0.0, 0.0, 1.0, 0.0, 0.0, 1.0, 0.0, 0.0, 1.0, 0.0, 0.0, 1.0, 0.0, 0.0, 1.0, 0.0, 0.0, 1.0, 0.0, 0.0, 1.0, 0.0, 0.0, 1.0, 0.0, 0.0, 1.0, 0.0, 0.0, 1.0, 0.0, 0.0, 1.0, 0.0, 0.0, 1.0, 0.0, 0.0, 1.0, 0.0, 0.0, 1.0, 0.0, 0.0, 1.0, 0.0, 0.0, 1.0, 0.0, 0.0, 1.0, 0.0, 0.0, 1.0, 0.0, 0.0, 1.0, 0.0, 0.0, 1.0, 0.0, 0.0, 1.0, 0.0, 0.0, 1.0, 0.0, 0.0, 1.0, 0.0, 0.0, 1.0, 0.0, 0.0, 1.0, 0.0, 0.0, 1.0, 0.0, 0.0, 1.0, 0.0, 0.0, 1.0, 0.0, 0.0, 1.0, 0.0, 0.0, 1.0, 0.0, 0.0, 1.0, 0.0, 0.0, 1.0, 0.0, 0.0, 1.0, 0.0, 0.0, 1.0, 0.0, 0.0, 1.0, 0.0, 0.0, 1.0, 0.0, 0.0, 1.0, 0.0, 0.0, 1.0, 0.0, 0.0, 1.0, 0.0, 0.0, 1.0, 0.0, 0.0, 1.0, 0.0, 0.0, 1.0, 0.0, 0.0, 1.0, 0.0, 0.0, 1.0, 0.0, 0.0, 1.0, 0.0, 0.0, 1.0, 0.0, 0.0, 1.0, 0.0, 0.0, 1.0, 0.0, 0.0, 1.0, 0.0, 0.0, 1.0, 0.0, 0.0, 1.0, 0.0, 0.0, 1.0, 0.0, 0.0, 1.0, 0.0, 0.0, 1.0, 0.0, 0.0, 1.0, 0.0, 0.0, 1.0, 0.0, 0.0, 1.0, 0.0, 0.0, 1.0, 0.0, 0.0, 1.0, 0.0, 0.0, 1.0, 0.0, 0.0, 1.0, 0.0, 0.0, 1.0, 0.0, 0.0, 1.0, 0.0, 0.0, 1.0, 0.0, 0.0, 1.0, 0.0, 0.0, 1.0, 0.0, 0.0, 1.0, 0.0, 0.0, 1.0, 0.0, 0.0, 1.0, 0.0, 0.0, 1.0, 0.0, 0.0, 1.0, 0.0, 0.0, 1.0, 0.0, 0.0, 1.0, 0.0, 0.0, 1.0, 0.0, 0.0, 1.0, 0.0, 0.0, 1.0, 0.0, 0.0, 1.0, 0.0, 0.0, 1.0, 0.0, 0.0, 1.0, 0.0, 0.0, 1.0, 0.0, 0.0, 1.0, 0.0, 0.0, 1.0, 0.0, 0.0, 1.0, 0.0, 0.0, 1.0, 0.0, 0.0, 1.0, 0.0, 0.0, 1.0, 0.0, 0.0, 1.0, 0.0, 0.0, 1.0, 0.0, 0.0, 1.0, 0.0, 0.0, 1.0, 0.0, 0.0, 1.0, 0.0, 0.0, 1.0, 0.0, 0.0, 1.0, 0.0, 0.0, 1.0, 0.0, 0.0, 1.0, 0.0, 0.0, 1.0, 0.0, 0.0, 1.0, 0.0, 0.0, 1.0, 0.0, 0.0, 1.0, 0.0, 0.0, 1.0, 0.0, 0.0, 1.0, 0.0, 0.0, 1.0, 0.0, 0.0, 1.0, 0.0, 0.0, 1.0, 0.0, 0.0, 1.0, 0.0, 0.0, 1.0, 0.0, 0.0, 1.0, 0.0, 0.0, 1.0, 0.0, 0.0, 1.0, 0.0, 0.0, 1.0, 0.0, 0.0, 1.0, 0.0, 0.0, 1.0, 0.0, 0.0, 1.0, 0.0, 0.0, 1.0, 0.0, 0.0, 1.0, 0.0, 0.0, 1.0, 0.0, 0.0, 1.0, 0.0, 0.0, 1.0, 0.0, 0.0, 1.0, 0.0, 0.0, 1.0, 0.0, 0.0, 1.0, 0.0, 0.0, 1.0, 0.0, 0.0, 1.0, 0.0, 0.0, 1.0, 0.0, 0.0, 1.0, 0.0, 0.0, 1.0, 0.0, 0.0, 1.0, 0.0, 0.0, 1.0, 0.0, 0.0, 1.0, 0.0, 0.0, 1.0, 0.0, 0.0, 1.0, 0.0, 0.0, 1.0, 0.0, 0.0, 1.0, 0.0, 0.0, 1.0, 0.0, 0.0, 1.0, 0.0, 0.0, 1.0, 0.0, 0.0, 1.0, 0.0, 0.0, 1.0, 0.0, 0.0, 1.0, 0.0, 0.0, 1.0, 0.0, 0.0, 1.0, 0.0, 0.0, 1.0, 0.0, 0.0, 1.0, -1.629e-07, 0.0, 1.0, -1.629e-07, 0.0, 1.0, -1.629e-07, 0.0, 1.0, -1.629e-07, 0.0, 1.0, -1.629e-07, 0.0, 1.0, -1.629e-07, 0.0, 1.0, -1.629e-07, 0.0, 1.0, -1.629e-07, 0.0, 1.0, -1.629e-07, 0.0, 1.0, -1.629e-07, 0.0, 1.0, -1.629e-07, 0.0, 1.0, -1.629e-07, 0.0, 1.0, -1.629e-07, 0.0, 1.0, -1.629e-07, 0.0, 1.0, -1.629e-07, 0.0, 1.0, -1.629e-07, 0.0, 1.0, -1.629e-07, 0.0, 1.0, -1.629e-07, 0.0, 1.0, -1.629e-07, 0.0, 1.0, -1.629e-07, 0.0, 1.0, -1.629e-07, 0.0, 1.0, -1.629e-07, 0.0, 1.0, -1.629e-07, 0.0, 1.0, -1.629e-07, 0.0, 1.0, -1.629e-07, 0.0, 1.0, -1.629e-07, 0.0, 1.0, -1.629e-07, 0.0, 1.0, -1.629e-07, 0.0, 1.0, -1.629e-07, 0.0, 1.0, -1.629e-07, 0.0, 1.0, -1.629e-07, 0.0, 1.0, -1.629e-07, 0.0, -1.0, 0.0, 0.0, -1.0, 0.0, 0.0, -1.0, 0.0, 0.0, -1.0, 0.0, -0.8762, 0.0, -0.4819, -0.8762, 0.0, -0.4819, -0.8762, 0.0, -0.4819, -0.8762, 0.0, -0.4819, 0.8762, 0.0, -0.4819, 0.8762, 0.0, -0.4819, 0.8762, 0.0, -0.4819, 0.8762, 0.0, -0.4819, -1.0, 0.0, 0.0, -1.0, 0.0, 0.0, -1.0, 0.0, 0.0, -1.0, 0.0, 0.0, -1.0, 0.0, 0.0, -1.0, 0.0, 0.0, -1.0, 0.0, 0.0, -1.0, 0.0, 0.0, 1.0, 0.0, 0.0, 1.0, 0.0, 0.0, 1.0, 0.0, 0.0, 1.0, 0.0, 0.0, 1.0, 0.0, 0.0, 1.0, 0.0, 0.0, 1.0, 0.0, 0.0, 1.0, 0.0, 0.0, 0.0, 0.0, 1.0, 0.0, 0.0, 1.0, 0.0, 0.0, 1.0, 0.0, 0.0, 1.0, 0.8762, 0.0, -0.4819, 0.8762, 0.0, -0.4819, 0.8762, 0.0, -0.4819, 0.8762, 0.0, -0.4819, -1.0, 0.0, 0.0, -1.0, 0.0, 0.0, -1.0, 0.0, 0.0, -1.0, 0.0, 0.0, -0.8762, 0.0, -0.4819, -0.8762, 0.0, -0.4819, -0.8762, 0.0, -0.4819, -0.8762, 0.0, -0.4819, 0.8944, 0.0, 0.4472, 0.8944, 0.0, 0.4472, 0.8944, 0.0, 0.4472, 0.8944, 0.0, 0.4472, -1.0, 0.0, 0.0, -1.0, 0.0, 0.0, -1.0, 0.0, 0.0, -1.0, 0.0, 0.0, 0.0, 0.0, 1.0, 0.0, 0.0, 1.0, 0.0, 0.0, 1.0, 0.0, 0.0, 1.0, 1.0, 0.0, 0.0, 1.0, 0.0, 0.0, 1.0, 0.0, 0.0, 1.0, 0.0, 0.0, 0.0, 0.0, -1.0, 0.0, 0.0, -1.0, 0.0, 0.0, -1.0, 0.0, 0.0, -1.0, -0.8762, 0.0, 0.4819, -0.8762, 0.0, 0.4819, -0.8762, 0.0, 0.4819, -0.8762, 0.0, 0.4819, 0.0, 0.0, -1.0, 0.0, 0.0, -1.0, 0.0, 0.0, -1.0, 0.0, 0.0, -1.0, -1.0, 0.0, 0.0, -1.0, 0.0, 0.0, -1.0, 0.0, 0.0, -1.0, 0.0, 0.0, 0.8762, 0.0, 0.4819, 0.8762, 0.0, 0.4819, 0.8762, 0.0, 0.4819, 0.8762, 0.0, 0.4819, 0.0, 0.0, -1.0, 0.0, 0.0, -1.0, 0.0, 0.0, -1.0, 0.0, 0.0, -1.0, 0.0, 0.0, 1.0, 0.0, 0.0, 1.0, 0.0, 0.0, 1.0, 0.0, 0.0, 1.0, -0.8762, 1.838e-07, 0.4819, -0.8762, 1.838e-07, 0.4819, -0.8762, 1.838e-07, 0.4819, -0.8762, 1.838e-07, 0.4819, 0.0, 0.0, 1.0, 0.0, 0.0, 1.0, 0.0, 0.0, 1.0, 0.0, 0.0, 1.0, 0.0, 0.0, -1.0, 0.0, 0.0, -1.0, 0.0, 0.0, -1.0, 0.0, 0.0, -1.0, 1.0, 0.0, 0.0, 1.0, 0.0, 0.0, 1.0, 0.0, 0.0, 1.0, 0.0, 0.0, 1.0, -2.098e-07, 0.0, 1.0, -2.098e-07, 0.0, 1.0, -2.098e-07, 0.0, 1.0, -2.098e-07, 0.0, 0.0, 0.0, 1.0, 0.0, 0.0, 1.0, 0.0, 0.0, 1.0, 0.0, 0.0, 1.0, 0.0, 0.0, -1.0, 0.0, 0.0, -1.0, 0.0, 0.0, -1.0, 0.0, 0.0, -1.0, -1.0, 0.0, 0.0, -1.0, 0.0, 0.0, -1.0, 0.0, 0.0, -1.0, 0.0, 0.0, 1.0, 0.0, 0.0, 1.0, 0.0, 0.0, 1.0, 0.0, 0.0, 1.0, 0.0, 0.0, -1.0, -2.098e-07, 0.0, -1.0, -2.098e-07, 0.0, -1.0, -2.098e-07, 0.0, -1.0, -2.098e-07, 0.0, 0.0, 0.0, -1.0, 0.0, 0.0, -1.0, 0.0, 0.0, -1.0, 0.0, 0.0, -1.0, -0.8762, 0.0, -0.4819, -0.8762, 0.0, -0.4819, -0.8762, 0.0, -0.4819, -0.8762, 0.0, -0.4819, 1.0, 0.0, 0.0, 1.0, 0.0, 0.0, 1.0, 0.0, 0.0, 1.0, 0.0, 0.0, 0.0, 0.0, -1.0, 0.0, 0.0, -1.0, 0.0, 0.0, -1.0, 0.0, 0.0, -1.0, 0.8762, 0.0, -0.4819, 0.8762, 0.0, -0.4819, 0.8762, 0.0, -0.4819, 0.8762, 0.0, -0.4819, 0.0, 1.0, -1.629e-07, 0.0, 1.0, -1.629e-07, 0.0, 1.0, -1.629e-07, 0.0, 1.0, -1.629e-07, -1.0, 0.0, 0.0, -1.0, 0.0, 0.0, -1.0, 0.0, 0.0, -1.0, 0.0, 0.0, 0.8762, 1.838e-07, 0.4819, 0.8762, 1.838e-07, 0.4819, 0.8762, 1.838e-07, 0.4819, 0.8762, 1.838e-07, 0.4819, 0.0, 0.0, 1.0, 0.0, 0.0, 1.0, 0.0, 0.0, 1.0, 0.0, 0.0, 1.0, 1.0, 0.0, 0.0, 1.0, 0.0, 0.0, 1.0, 0.0, 0.0, 1.0, 0.0, 0.0, -0.8944, 0.0, 0.4472, -0.8944, 0.0, 0.4472, -0.8944, 0.0, 0.4472, -0.8944, 0.0, 0.4472, 0.0, 0.9862, -0.1654, 0.0, 0.9862, -0.1654, 0.0, 0.9862, -0.1654, 0.0, 0.9862, -0.1654, 0.0, 0.9862, -0.1654, 0.0, 0.9862, -0.1654, 0.0, 0.9862, -0.1654, 0.0, 0.9862, -0.1654, 0.0, 0.9862, -0.1654, 0.0, 0.9862, -0.1654, 0.0, 0.9862, -0.1654, 0.0, 0.9862, -0.1654, 0.0, 0.9862, -0.1654, 0.0, 0.9862, -0.1654, 0.0, 0.9862, -0.1654, 0.0, 0.9862, -0.1654, 0.0, 0.9862, -0.1654, 0.0, 0.9862, -0.1654, 0.0, 0.9862, -0.1654, 0.0, 0.9862, -0.1654, 0.0, 0.9862, -0.1654, 0.0, 0.9862, -0.1654, 0.0, 0.9862, -0.1654, 0.0, 0.9862, -0.1654, 0.0, 0.9862, -0.1654, 0.0, 0.9862, -0.1654, 0.0, 0.9862, -0.1654, 0.0, 0.9862, -0.1654, 0.0, 0.9862, -0.1654, 0.0, 0.9862, -0.1654, 0.0, 0.9862, -0.1654, 0.0, 0.9862, -0.1654, 0.0, 0.9862, -0.1654, 0.0, 0.9862, -0.1654, 0.0, 0.9862, -0.1654, 0.0, 0.9862, -0.1654, 0.0, 0.9862, -0.1654, 0.0, 0.9862, -0.1654, 0.0, 0.9862, -0.1654, 0.0, 0.9862, -0.1654, 0.0, 0.9862, -0.1654, 0.0, 0.9862, -0.1654, 0.0, 0.9862, -0.1654, 0.0, 0.9862, -0.1654, 0.0, 0.9862, -0.1654, 0.0, 0.9862, -0.1654, 0.0, 0.9862, -0.1654, 0.0, 0.9862, -0.1654, 0.0, 0.9862, -0.1654, 0.0, 0.9862, -0.1654, 0.0, 0.9862, -0.1654, 0.0, 0.9862, -0.1654, 0.0, 0.9862, -0.1654, 0.0, 0.9862, -0.1654, 0.0, 0.9862, -0.1654, 0.0, 0.9862, -0.1654, 0.0, 0.9862, -0.1654, 0.0, 0.9862, -0.1654, 0.0, 0.9862, -0.1654, 0.0, 0.9862, -0.1654, 0.0, 0.9862, -0.1654, 0.0, 0.9862, -0.1654, 0.0, 0.9862, -0.1654, 0.0, 0.9862, -0.1654, 0.0, 0.9862, -0.1654, 0.0, 0.9862, -0.1654, 0.0, 0.9862, -0.1654, 0.0, 0.9862, -0.1654, 0.0, 0.9862, -0.1654, 0.0, 0.9862, -0.1654, 0.0, 0.9862, -0.1654, 0.0, 0.9862, -0.1654, 0.0, 0.9862, -0.1654, 0.0, 0.9862, -0.1654, 0.0, 0.9862, -0.1654, 0.0, 0.9862, -0.1654, 0.0, 0.9862, -0.1654, 0.0, 0.9862, -0.1654, 0.0, 0.9862, -0.1654, 0.0, 0.9862, -0.1654, 0.0, 0.9862, -0.1654, 0.0, 0.9862, -0.1654, 0.0, 0.9862, -0.1654, 0.0, 0.9862, -0.1654, 0.0, 0.9862, -0.1654, 0.0, 0.9862, -0.1654, 0.0, 0.9862, -0.1654, 0.0, 0.9862, -0.1654, 0.0, 0.9862, -0.1654, 0.0, 0.9862, -0.1654, 0.0, 0.9862, -0.1654, 0.0, 0.9862, -0.1654, 0.0, 0.9862, -0.1654, 0.0, 0.9862, -0.1654, 0.0, 0.9862, -0.1654, 0.0, 0.9862, -0.1654, -1.0, 1.678e-06, 0.0, -1.0, 1.678e-06, 0.0, -1.0, 1.678e-06, 0.0, -1.0, 2.448e-07, 0.0, -1.0, 2.448e-07, 0.0, -1.0, 2.448e-07, 0.0, -1.0, 2.448e-07, 0.0, -1.0, 1.364e-07, 0.0, -1.0, 1.364e-07, 0.0, -1.0, 1.364e-07, 0.0, -1.0, 1.364e-07, 0.0, -1.0, 8.992e-08, 0.0, -1.0, 8.992e-08, 0.0, -1.0, 8.992e-08, 0.0, -1.0, 8.992e-08, 0.0, -1.0, 1.632e-07, 0.0, -1.0, 1.632e-07, 0.0, -1.0, 1.632e-07, 0.0, -1.0, 1.632e-07, 0.0, -1.0, 5.722e-08, 0.0, -1.0, 5.722e-08, 0.0, -1.0, 5.722e-08, 0.0, -1.0, 5.722e-08, 0.0, -1.0, 9.189e-08, 0.0, -1.0, 9.189e-08, 0.0, -1.0, 9.189e-08, 0.0, -1.0, 9.189e-08, 0.0, -1.0, 0.0, 0.0, -1.0, 0.0, 0.0, -1.0, 0.0, 0.0, -1.0, 0.0, 0.0, 1.0, 0.0, 0.0, 1.0, 0.0, 0.0, 1.0, 0.0, 0.0, 1.0, 0.0, 0.0, 1.0, 1.225e-07, 0.0, 1.0, 1.225e-07, 0.0, 1.0, 1.225e-07, 0.0, 1.0, 1.225e-07, 0.0, 1.0, 0.0, 0.0, 1.0, 0.0, 0.0, 1.0, 0.0, 0.0, 1.0, 0.0, 0.0, 1.0, 1.865e-07, 0.0, 1.0, 1.865e-07, 0.0, 1.0, 1.865e-07, 0.0, 1.0, 1.865e-07, 0.0, 1.0, 0.0, 0.0, 1.0, 0.0, 0.0, 1.0, 0.0, 0.0, 1.0, 0.0, 0.0, 1.0, 0.0, 0.0, 1.0, 0.0, 0.0, 1.0, 0.0, 0.0, 1.0, 0.0, 0.0, 1.0, 0.0, 0.0, 1.0, 0.0, 0.0, 1.0, 0.0, 0.0, 1.0, 0.0, 0.0, 1.0, 1.678e-06, 0.0, 1.0, 1.678e-06, 0.0, 1.0, 1.678e-06, 0.0, -1.0, 0.0, 0.0, -1.0, 0.0, 0.0, -1.0, 0.0, 0.0, -1.0, 0.0, 0.0, 0.0, 1.907e-07, 1.0, 0.0, 1.907e-07, 1.0, 0.0, 1.907e-07, 1.0, 0.0, 1.907e-07, 1.0, 0.0, 1.907e-07, 1.0, 0.0, 1.907e-07, 1.0, 0.0, 1.907e-07, 1.0, 0.0, 1.907e-07, 1.0, -0.8944, 1.706e-07, 0.4472, -0.8944, 1.706e-07, 0.4472, -0.8944, 1.706e-07, 0.4472, -0.8944, 1.706e-07, 0.4472, 0.0, 1.907e-07, 1.0, 0.0, 1.907e-07, 1.0, 0.0, 1.907e-07, 1.0, 0.0, 1.907e-07, 1.0, -0.8762, -9.192e-08, -0.4819, -0.8762, -9.192e-08, -0.4819, -0.8762, -9.192e-08, -0.4819, -0.8762, -9.192e-08, -0.4819, 0.8944, 1.706e-07, 0.4472, 0.8944, 1.706e-07, 0.4472, 0.8944, 1.706e-07, 0.4472, 0.8944, 1.706e-07, 0.4472, -0.8762, -9.192e-08, -0.4819, -0.8762, -9.192e-08, -0.4819, -0.8762, -9.192e-08, -0.4819, -0.8762, -9.192e-08, -0.4819, 0.8762, -9.192e-08, -0.4819, 0.8762, -9.192e-08, -0.4819, 0.8762, -9.192e-08, -0.4819, 0.8762, -9.192e-08, -0.4819, 0.0, -3.815e-07, -1.0, 0.0, -3.815e-07, -1.0, 0.0, -3.815e-07, -1.0, 0.0, -3.815e-07, -1.0, 0.8762, -9.192e-08, -0.4819, 0.8762, -9.192e-08, -0.4819, 0.8762, -9.192e-08, -0.4819, 0.8762, -9.192e-08, -0.4819, -1.0, 0.0, 0.0, -1.0, 0.0, 0.0, -1.0, 0.0, 0.0, -1.0, 0.0, 0.0, 0.0, -3.815e-07, -1.0, 0.0, -3.815e-07, -1.0, 0.0, -3.815e-07, -1.0, 0.0, -3.815e-07, -1.0, 0.8762, 9.192e-08, 0.4819, 0.8762, 9.192e-08, 0.4819, 0.8762, 9.192e-08, 0.4819, 0.8762, 9.192e-08, 0.4819, -1.0, 1.049e-07, 0.0, -1.0, 1.049e-07, 0.0, -1.0, 1.049e-07, 0.0, -1.0, 1.049e-07, 0.0, 1.0, 0.0, 0.0, 1.0, 0.0, 0.0, 1.0, 0.0, 0.0, 1.0, 0.0, 0.0, 1.0, 0.0, 0.0, 1.0, 0.0, 0.0, 1.0, 0.0, 0.0, 1.0, 0.0, 0.0, 0.0, -3.815e-07, -1.0, 0.0, -3.815e-07, -1.0, 0.0, -3.815e-07, -1.0, 0.0, -3.815e-07, -1.0, 0.8762, -9.192e-08, -0.4819, 0.8762, -9.192e-08, -0.4819, 0.8762, -9.192e-08, -0.4819, 0.8762, -9.192e-08, -0.4819, -0.8762, -9.192e-08, -0.4819, -0.8762, -9.192e-08, -0.4819, -0.8762, -9.192e-08, -0.4819, -0.8762, -9.192e-08, -0.4819, 0.0, -3.815e-07, -1.0, 0.0, -3.815e-07, -1.0, 0.0, -3.815e-07, -1.0, 0.0, -3.815e-07, -1.0, -1.0, 0.0, 0.0, -1.0, 0.0, 0.0, -1.0, 0.0, 0.0, -1.0, 0.0, 0.0, 0.0, 1.907e-07, 1.0, 0.0, 1.907e-07, 1.0, 0.0, 1.907e-07, 1.0, 0.0, 1.907e-07, 1.0, 1.0, 0.0, 0.0, 1.0, 0.0, 0.0, 1.0, 0.0, 0.0, 1.0, 0.0, 0.0, 1.0, 0.0, 0.0, 1.0, 0.0, 0.0, 1.0, 0.0, 0.0, 1.0, 0.0, 0.0, -1.0, 0.0, 0.0, -1.0, 0.0, 0.0, -1.0, 0.0, 0.0, -1.0, 0.0, 0.0, 0.8762, 9.192e-08, 0.4819, 0.8762, 9.192e-08, 0.4819, 0.8762, 9.192e-08, 0.4819, 0.8762, 9.192e-08, 0.4819, 1.0, 1.049e-07, 0.0, 1.0, 1.049e-07, 0.0, 1.0, 1.049e-07, 0.0, 1.0, 1.049e-07, 0.0, -1.0, 0.0, 0.0, -1.0, 0.0, 0.0, -1.0, 0.0, 0.0, -1.0, 0.0, 0.0, 0.0, 1.907e-07, 1.0, 0.0, 1.907e-07, 1.0, 0.0, 1.907e-07, 1.0, 0.0, 1.907e-07, 1.0, -1.0, 0.0, 0.0, -1.0, 0.0, 0.0, -1.0, 0.0, 0.0, -1.0, 0.0, 0.0, 0.0, 1.907e-07, 1.0, 0.0, 1.907e-07, 1.0, 0.0, 1.907e-07, 1.0, 0.0, 1.907e-07, 1.0, 1.0, 0.0, 0.0, 1.0, 0.0, 0.0, 1.0, 0.0, 0.0, 1.0, 0.0, 0.0, -0.8762, 9.192e-08, 0.4819, -0.8762, 9.192e-08, 0.4819, -0.8762, 9.192e-08, 0.4819, -0.8762, 9.192e-08, 0.4819, 0.0, 1.907e-07, 1.0, 0.0, 1.907e-07, 1.0, 0.0, 1.907e-07, 1.0, 0.0, 1.907e-07, 1.0, 1.0, 0.0, 0.0, 1.0, 0.0, 0.0, 1.0, 0.0, 0.0, 1.0, 0.0, 0.0, -0.8762, 9.192e-08, 0.4819, -0.8762, 9.192e-08, 0.4819, -0.8762, 9.192e-08, 0.4819, -0.8762, 9.192e-08, 0.4819, -0.8762, 0.0, 0.4819, -0.8762, 0.0, 0.4819, -0.8762, 0.0, 0.4819, -0.8762, 0.0, 0.4819, 1.0, 1.049e-07, 0.0, 1.0, 1.049e-07, 0.0, 1.0, 1.049e-07, 0.0, 1.0, 1.049e-07, 0.0, 0.0, 1.907e-07, 1.0, 0.0, 1.907e-07, 1.0, 0.0, 1.907e-07, 1.0, 0.0, 1.907e-07, 1.0, -0.8762, 0.0, 0.4819, -0.8762, 0.0, 0.4819, -0.8762, 0.0, 0.4819, -0.8762, 0.0, 0.4819, 1.0, 0.0, 0.0, 1.0, 0.0, 0.0, 1.0, 0.0, 0.0, 1.0, 0.0, 0.0, 0.0, 1.907e-07, 1.0, 0.0, 1.907e-07, 1.0, 0.0, 1.907e-07, 1.0, 0.0, 1.907e-07, 1.0, -1.0, 1.049e-07, 0.0, -1.0, 1.049e-07, 0.0, -1.0, 1.049e-07, 0.0, -1.0, 1.049e-07, 0.0, 0.0, 1.907e-07, 1.0, 0.0, 1.907e-07, 1.0, 0.0, 1.907e-07, 1.0, 0.0, 1.907e-07, 1.0, -1.0, 0.0, 0.0, -1.0, 0.0, 0.0, -1.0, 0.0, 0.0, -1.0, 0.0, 0.0, 1.0, 0.0, 0.0, 1.0, 0.0, 0.0, 1.0, 0.0, 0.0, 1.0, 0.0, 0.0, 0.8762, 0.0, 0.4819, 0.8762, 0.0, 0.4819, 0.8762, 0.0, 0.4819, 0.8762, 0.0, 0.4819, -1.0, 0.0, 0.0, -1.0, 0.0, 0.0, -1.0, 0.0, 0.0, -1.0, 0.0, 0.0, 1.0, 0.0, 0.0, 1.0, 0.0, 0.0, 1.0, 0.0, 0.0, 1.0, 0.0, 0.0, 1.0, 0.0, 0.0, 1.0, 0.0, 0.0, 1.0, 0.0, 0.0, 1.0, 0.0, 0.0, 0.0, 1.907e-07, 1.0, 0.0, 1.907e-07, 1.0, 0.0, 1.907e-07, 1.0, 0.0, 1.907e-07, 1.0, -1.0, 0.0, 0.0, -1.0, 0.0, 0.0, -1.0, 0.0, 0.0, -1.0, 0.0, 0.0, 0.0, 0.0, -1.0, 0.0, 0.0, -1.0, 0.0, 0.0, -1.0, 0.0, 0.0, -1.0, -0.8762, 0.0, -0.4819, -0.8762, 0.0, -0.4819, -0.8762, 0.0, -0.4819, -0.8762, 0.0, -0.4819, 0.8762, -9.192e-08, -0.4819, 0.8762, -9.192e-08, -0.4819, 0.8762, -9.192e-08, -0.4819, 0.8762, -9.192e-08, -0.4819, 0.0, 0.0, -1.0, 0.0, 0.0, -1.0, 0.0, 0.0, -1.0, 0.0, 0.0, -1.0, 1.0, 0.0, 0.0, 1.0, 0.0, 0.0, 1.0, 0.0, 0.0, 1.0, 0.0, 0.0, 1.0, 0.0, 0.0, 1.0, 0.0, 0.0, 1.0, 0.0, 0.0, 1.0, 0.0, 0.0, -1.0, 0.0, 0.0, -1.0, 0.0, 0.0, -1.0, 0.0, 0.0, -1.0, 0.0, 0.0, 0.8762, 0.0, 0.4819, 0.8762, 0.0, 0.4819, 0.8762, 0.0, 0.4819, 0.8762, 0.0, 0.4819, 0.0, 0.0, -1.0, 0.0, 0.0, -1.0, 0.0, 0.0, -1.0, 0.0, 0.0, -1.0, -1.0, 0.0, 0.0, -1.0, 0.0, 0.0, -1.0, 0.0, 0.0, -1.0, 0.0, 0.0, 0.8762, -9.192e-08, -0.4819, 0.8762, -9.192e-08, -0.4819, 0.8762, -9.192e-08, -0.4819, 0.8762, -9.192e-08, -0.4819, 0.0, 0.0, -1.0, 0.0, 0.0, -1.0, 0.0, 0.0, -1.0, 0.0, 0.0, -1.0, 0.8762, 0.0, -0.4819, 0.8762, 0.0, -0.4819, 0.8762, 0.0, -0.4819, 0.8762, 0.0, -0.4819, -0.8762, -9.192e-08, -0.4819, -0.8762, -9.192e-08, -0.4819, -0.8762, -9.192e-08, -0.4819, -0.8762, -9.192e-08, -0.4819, 0.8944, 0.0, 0.4472, 0.8944, 0.0, 0.4472, 0.8944, 0.0, 0.4472, 0.8944, 0.0, 0.4472, -0.8762, -9.192e-08, -0.4819, -0.8762, -9.192e-08, -0.4819, -0.8762, -9.192e-08, -0.4819, -0.8762, -9.192e-08, -0.4819, 0.0, 1.907e-07, 1.0, 0.0, 1.907e-07, 1.0, 0.0, 1.907e-07, 1.0, 0.0, 1.907e-07, 1.0, -0.8944, 0.0, 0.4472, -0.8944, 0.0, 0.4472, -0.8944, 0.0, 0.4472, -0.8944, 0.0, 0.4472, 0.0, 1.907e-07, 1.0, 0.0, 1.907e-07, 1.0, 0.0, 1.907e-07, 1.0, 0.0, 1.907e-07, 1.0, 0.0, 1.907e-07, 1.0, 0.0, 1.907e-07, 1.0, 0.0, 1.907e-07, 1.0, 0.0, 1.907e-07, 1.0, -1.0, 0.0, 0.0, -1.0, 0.0, 0.0, -1.0, 0.0, 0.0, -1.0, 0.0, 0.0, 0.0, -1.0, -6.729e-09, 0.0, -1.0, -6.729e-09, 0.0, -1.0, -6.729e-09, 0.0, -1.0, -6.729e-09, 0.0, -1.0, -6.729e-09, 0.0, -1.0, -6.729e-09, 0.0, -1.0, -6.729e-09, 0.0, -1.0, -6.729e-09, 0.0, -1.0, -6.729e-09, 0.0, -1.0, -6.729e-09, 0.0, -1.0, -6.729e-09, 0.0, -1.0, -6.729e-09, 0.0, -1.0, -6.729e-09, 0.0, -1.0, -6.729e-09, 0.0, -1.0, -6.729e-09, 0.0, -1.0, -6.729e-09, 0.0, -1.0, -6.729e-09, 0.0, -1.0, -6.729e-09, 0.0, -1.0, -6.729e-09, 0.0, -1.0, -6.729e-09, 0.0, -1.0, -6.729e-09, 0.0, -1.0, -6.729e-09, 0.0, -1.0, -6.729e-09, 0.0, -1.0, -6.729e-09, 0.0, -1.0, -6.729e-09, 0.0, -1.0, -6.729e-09, 0.0, -1.0, -6.729e-09, 0.0, -1.0, -6.729e-09, 0.0, -1.0, -6.729e-09, 0.0, -1.0, -6.729e-09, 0.0, -1.0, -6.729e-09, 0.0, -1.0, -6.729e-09, 0.0, -1.0, -6.729e-09, 0.0, -1.0, -6.729e-09, 0.0, -1.0, -6.729e-09, 0.0, -1.0, -6.729e-09, 0.0, -1.0, -6.729e-09, 0.0, -1.0, -6.729e-09, 0.0, -1.0, -6.729e-09, 0.0, -1.0, -6.729e-09, 0.0, 0.9545, -0.2981, 0.0, 0.9545, -0.2981, 0.0, 0.9545, -0.2981, 0.0, 0.9545, -0.2981, 0.0, 0.9545, -0.2981, 0.0, 0.9545, -0.2981, 0.0, 0.9545, -0.2981, 0.0, 0.9545, -0.2981, 0.5487, -0.798, 0.2492, 0.5487, -0.798, 0.2492, 0.5487, -0.798, 0.2492, 0.5487, -0.798, 0.2492, -0.5487, -0.798, 0.2492, -0.5487, -0.798, 0.2492, -0.5487, -0.798, 0.2492, -0.5487, -0.798, 0.2492, -1.0, 0.0, 0.0, -1.0, 0.0, 0.0, -1.0, 0.0, 0.0, -1.0, 0.0, 0.0, 0.0, 0.9545, -0.2981, 0.0, 0.9545, -0.2981, 0.0, 0.9545, -0.2981, 0.0, 0.9545, -0.2981, 0.0, -0.9545, 0.2981, 0.0, -0.9545, 0.2981, 0.0, -0.9545, 0.2981, 0.0, -0.9545, 0.2981, 1.0, 0.0, 0.0, 1.0, 0.0, 0.0, 1.0, 0.0, 0.0, 1.0, 0.0, 0.0, 0.0, -4.36e-07, -1.0, 0.0, -4.36e-07, -1.0, 0.0, -4.36e-07, -1.0, 0.0, -4.36e-07, -1.0, 0.0, -5.086e-07, -1.0, 0.0, -5.086e-07, -1.0, 0.0, -5.086e-07, -1.0, 0.0, -5.086e-07, -1.0, 0.0, -4.36e-07, -1.0, 0.0, -4.36e-07, -1.0, 0.0, -4.36e-07, -1.0, 0.0, -4.36e-07, -1.0, 0.0, 0.0, -1.0, 0.0, 0.0, -1.0, 0.0, 0.0, -1.0, 0.0, 0.0, -1.0, 0.0, 0.0, -1.0, 0.0, 0.0, -1.0, 0.0, 0.0, -1.0, 0.0, 0.0, -1.0, 0.0, 0.0, -1.0, 0.0, 0.0, -1.0, 0.0, 0.0, -1.0, 0.0, 0.0, -1.0])] * 3)])

# ---- objects
ob_undercrypt_entrance = bpy.data.objects.new('Undercrypt_Entrance', me_plane)

# ---- transforms, parenting, visibility, modifiers, constraints
ob_undercrypt_entrance.location = (0.0, 0.0, 1.137e-13)
ob_undercrypt_entrance.rotation_euler = (1.571, -0.0, 0.0)
ob_undercrypt_entrance.lineart.crease_threshold = 0.0

# ---- collection membership
col_collection_1.objects.link(ob_undercrypt_entrance)

# ---- scene / render settings (as saved in the file)
scene.frame_start = 1; scene.frame_end = 250; scene.frame_set(1)
scene.render.engine = 'BLENDER_EEVEE_NEXT'
scene.render.resolution_percentage = 50
scene.render.dither_intensity = 0.0
scene.cycles.use_denoising = False
scene.cycles.samples = 128
scene.cycles.sampling_pattern = 'TABULATED_SOBOL'
scene.cycles.use_adaptive_sampling = False
scene.cycles.use_light_tree = False
scene.cycles.blur_glossy = 0.0
scene.cycles.sample_clamp_indirect = 0.0
scene.view_settings.view_transform = 'Standard'
bpy.context.view_layer.update()

# ---- added for rendering (the .blend has no active camera and no usable light): camera, sun
cam_auto = bpy.data.cameras.new('AutoCamera')
cam_auto.lens = 50.0
cam_auto.sensor_width = 36.0
cam_auto.clip_end = 1000.0
ob_auto_camera = bpy.data.objects.new('AutoCamera', cam_auto)
scene.collection.objects.link(ob_auto_camera)
ob_auto_camera.location = (33.897, -56.6764, 33.3676)
ob_auto_camera.rotation_euler = (1.09748, -7.21219e-08, 0.694738)
scene.camera = ob_auto_camera
light_auto_sun = bpy.data.lights.new('AutoSun', 'SUN')
light_auto_sun.energy = 3.0
light_auto_sun.angle = 0.0523599
ob_auto_sun = bpy.data.objects.new('AutoSun', light_auto_sun)
scene.collection.objects.link(ob_auto_sun)
ob_auto_sun.rotation_euler = (0.872665, 0.174533, 0.523599)
bpy.context.view_layer.update()
